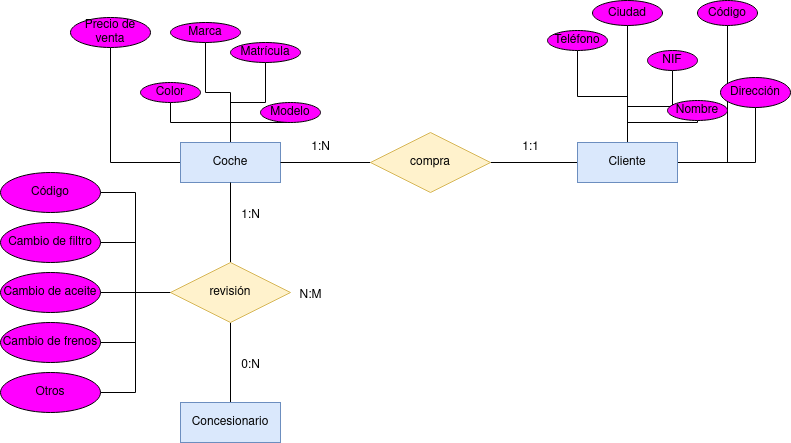

The diagram above was exported from draw.io. Its source (the exported page's mxGraphModel, read from the mxfile embedded in the PNG):
<mxGraphModel dx="2261" dy="795" grid="1" gridSize="10" guides="1" tooltips="1" connect="1" arrows="1" fold="1" page="1" pageScale="1" pageWidth="827" pageHeight="1169" math="0" shadow="0">
  <root>
    <mxCell id="0" />
    <mxCell id="1" parent="0" />
    <mxCell id="sxFe2RJl_MVsUdknk6Ch-16" style="edgeStyle=orthogonalEdgeStyle;rounded=0;orthogonalLoop=1;jettySize=auto;html=1;entryX=0.5;entryY=1;entryDx=0;entryDy=0;endArrow=none;endFill=0;" parent="1" source="sxFe2RJl_MVsUdknk6Ch-1" target="sxFe2RJl_MVsUdknk6Ch-5" edge="1">
      <mxGeometry relative="1" as="geometry" />
    </mxCell>
    <mxCell id="sxFe2RJl_MVsUdknk6Ch-17" style="edgeStyle=orthogonalEdgeStyle;rounded=0;orthogonalLoop=1;jettySize=auto;html=1;entryX=0.5;entryY=1;entryDx=0;entryDy=0;endArrow=none;endFill=0;" parent="1" source="sxFe2RJl_MVsUdknk6Ch-1" target="sxFe2RJl_MVsUdknk6Ch-7" edge="1">
      <mxGeometry relative="1" as="geometry" />
    </mxCell>
    <mxCell id="sxFe2RJl_MVsUdknk6Ch-18" style="edgeStyle=orthogonalEdgeStyle;rounded=0;orthogonalLoop=1;jettySize=auto;html=1;entryX=0.5;entryY=1;entryDx=0;entryDy=0;endArrow=none;endFill=0;" parent="1" source="sxFe2RJl_MVsUdknk6Ch-1" target="sxFe2RJl_MVsUdknk6Ch-4" edge="1">
      <mxGeometry relative="1" as="geometry" />
    </mxCell>
    <mxCell id="sxFe2RJl_MVsUdknk6Ch-19" style="edgeStyle=orthogonalEdgeStyle;rounded=0;orthogonalLoop=1;jettySize=auto;html=1;entryX=0.5;entryY=1;entryDx=0;entryDy=0;endArrow=none;endFill=0;" parent="1" source="sxFe2RJl_MVsUdknk6Ch-1" target="sxFe2RJl_MVsUdknk6Ch-8" edge="1">
      <mxGeometry relative="1" as="geometry" />
    </mxCell>
    <mxCell id="sxFe2RJl_MVsUdknk6Ch-20" style="edgeStyle=orthogonalEdgeStyle;rounded=0;orthogonalLoop=1;jettySize=auto;html=1;entryX=0.5;entryY=1;entryDx=0;entryDy=0;endArrow=none;endFill=0;" parent="1" source="sxFe2RJl_MVsUdknk6Ch-1" target="sxFe2RJl_MVsUdknk6Ch-6" edge="1">
      <mxGeometry relative="1" as="geometry" />
    </mxCell>
    <mxCell id="sxFe2RJl_MVsUdknk6Ch-1" value="Coche" style="whiteSpace=wrap;html=1;align=center;fillColor=#dae8fc;strokeColor=#6c8ebf;" parent="1" vertex="1">
      <mxGeometry x="-230" y="230" width="100" height="40" as="geometry" />
    </mxCell>
    <mxCell id="sxFe2RJl_MVsUdknk6Ch-41" style="edgeStyle=orthogonalEdgeStyle;rounded=0;orthogonalLoop=1;jettySize=auto;html=1;endArrow=none;endFill=0;" parent="1" source="sxFe2RJl_MVsUdknk6Ch-2" target="sxFe2RJl_MVsUdknk6Ch-27" edge="1">
      <mxGeometry relative="1" as="geometry" />
    </mxCell>
    <mxCell id="sxFe2RJl_MVsUdknk6Ch-2" value="Concesionario" style="whiteSpace=wrap;html=1;align=center;fillColor=#dae8fc;strokeColor=#6c8ebf;" parent="1" vertex="1">
      <mxGeometry x="-230" y="490" width="100" height="40" as="geometry" />
    </mxCell>
    <mxCell id="sxFe2RJl_MVsUdknk6Ch-22" style="edgeStyle=orthogonalEdgeStyle;rounded=0;orthogonalLoop=1;jettySize=auto;html=1;entryX=0.5;entryY=1;entryDx=0;entryDy=0;endArrow=none;endFill=0;" parent="1" source="sxFe2RJl_MVsUdknk6Ch-3" target="sxFe2RJl_MVsUdknk6Ch-14" edge="1">
      <mxGeometry relative="1" as="geometry" />
    </mxCell>
    <mxCell id="sxFe2RJl_MVsUdknk6Ch-23" style="edgeStyle=orthogonalEdgeStyle;rounded=0;orthogonalLoop=1;jettySize=auto;html=1;entryX=0.5;entryY=1;entryDx=0;entryDy=0;endArrow=none;endFill=0;" parent="1" source="sxFe2RJl_MVsUdknk6Ch-3" target="sxFe2RJl_MVsUdknk6Ch-10" edge="1">
      <mxGeometry relative="1" as="geometry" />
    </mxCell>
    <mxCell id="sxFe2RJl_MVsUdknk6Ch-24" style="edgeStyle=orthogonalEdgeStyle;rounded=0;orthogonalLoop=1;jettySize=auto;html=1;entryX=0.5;entryY=1;entryDx=0;entryDy=0;endArrow=none;endFill=0;" parent="1" source="sxFe2RJl_MVsUdknk6Ch-3" target="sxFe2RJl_MVsUdknk6Ch-13" edge="1">
      <mxGeometry relative="1" as="geometry" />
    </mxCell>
    <mxCell id="sxFe2RJl_MVsUdknk6Ch-25" style="edgeStyle=orthogonalEdgeStyle;rounded=0;orthogonalLoop=1;jettySize=auto;html=1;entryX=0.5;entryY=1;entryDx=0;entryDy=0;endArrow=none;endFill=0;" parent="1" source="sxFe2RJl_MVsUdknk6Ch-3" target="sxFe2RJl_MVsUdknk6Ch-11" edge="1">
      <mxGeometry relative="1" as="geometry" />
    </mxCell>
    <mxCell id="sxFe2RJl_MVsUdknk6Ch-26" style="edgeStyle=orthogonalEdgeStyle;rounded=0;orthogonalLoop=1;jettySize=auto;html=1;entryX=0.5;entryY=1;entryDx=0;entryDy=0;endArrow=none;endFill=0;" parent="1" source="sxFe2RJl_MVsUdknk6Ch-3" target="sxFe2RJl_MVsUdknk6Ch-12" edge="1">
      <mxGeometry relative="1" as="geometry" />
    </mxCell>
    <mxCell id="sxFe2RJl_MVsUdknk6Ch-35" style="edgeStyle=orthogonalEdgeStyle;rounded=0;orthogonalLoop=1;jettySize=auto;html=1;entryX=1;entryY=0.5;entryDx=0;entryDy=0;endArrow=none;endFill=0;" parent="1" source="sxFe2RJl_MVsUdknk6Ch-3" target="sxFe2RJl_MVsUdknk6Ch-31" edge="1">
      <mxGeometry relative="1" as="geometry" />
    </mxCell>
    <mxCell id="sxFe2RJl_MVsUdknk6Ch-51" style="edgeStyle=orthogonalEdgeStyle;rounded=0;orthogonalLoop=1;jettySize=auto;html=1;entryX=0.5;entryY=1;entryDx=0;entryDy=0;endArrow=none;endFill=0;" parent="1" source="sxFe2RJl_MVsUdknk6Ch-3" target="sxFe2RJl_MVsUdknk6Ch-50" edge="1">
      <mxGeometry relative="1" as="geometry" />
    </mxCell>
    <mxCell id="sxFe2RJl_MVsUdknk6Ch-3" value="Cliente" style="whiteSpace=wrap;html=1;align=center;fillColor=#dae8fc;strokeColor=#6c8ebf;" parent="1" vertex="1">
      <mxGeometry x="167" y="230" width="100" height="40" as="geometry" />
    </mxCell>
    <mxCell id="sxFe2RJl_MVsUdknk6Ch-4" value="Marca" style="ellipse;whiteSpace=wrap;html=1;align=center;fillColor=#FF00FF;" parent="1" vertex="1">
      <mxGeometry x="-240" y="110" width="70" height="20" as="geometry" />
    </mxCell>
    <mxCell id="sxFe2RJl_MVsUdknk6Ch-5" value="Color" style="ellipse;whiteSpace=wrap;html=1;align=center;fillColor=#FF00FF;" parent="1" vertex="1">
      <mxGeometry x="-270" y="170" width="60" height="20" as="geometry" />
    </mxCell>
    <mxCell id="sxFe2RJl_MVsUdknk6Ch-6" value="Modelo" style="ellipse;whiteSpace=wrap;html=1;align=center;fillColor=#FF00FF;" parent="1" vertex="1">
      <mxGeometry x="-150" y="190" width="60" height="20" as="geometry" />
    </mxCell>
    <mxCell id="sxFe2RJl_MVsUdknk6Ch-7" value="Precio de venta" style="ellipse;whiteSpace=wrap;html=1;align=center;strokeColor=#000000;fillColor=#FF00FF;" parent="1" vertex="1">
      <mxGeometry x="-340" y="105" width="80" height="30" as="geometry" />
    </mxCell>
    <mxCell id="sxFe2RJl_MVsUdknk6Ch-8" value="Matrícula" style="ellipse;whiteSpace=wrap;html=1;align=center;fillColor=#FF00FF;" parent="1" vertex="1">
      <mxGeometry x="-180" y="130" width="70" height="20" as="geometry" />
    </mxCell>
    <mxCell id="sxFe2RJl_MVsUdknk6Ch-10" value="Teléfono" style="ellipse;whiteSpace=wrap;html=1;align=center;fillColor=#FF00FF;" parent="1" vertex="1">
      <mxGeometry x="137" y="118" width="60" height="20" as="geometry" />
    </mxCell>
    <mxCell id="sxFe2RJl_MVsUdknk6Ch-11" value="Ciudad" style="ellipse;whiteSpace=wrap;html=1;align=center;fillColor=#FF00FF;" parent="1" vertex="1">
      <mxGeometry x="182" y="88" width="70" height="25" as="geometry" />
    </mxCell>
    <mxCell id="sxFe2RJl_MVsUdknk6Ch-12" value="Dirección" style="ellipse;whiteSpace=wrap;html=1;align=center;fillColor=#FF00FF;" parent="1" vertex="1">
      <mxGeometry x="310" y="165" width="70" height="30" as="geometry" />
    </mxCell>
    <mxCell id="sxFe2RJl_MVsUdknk6Ch-13" value="Nombre" style="ellipse;whiteSpace=wrap;html=1;align=center;fillColor=#FF00FF;" parent="1" vertex="1">
      <mxGeometry x="257" y="188" width="60" height="20" as="geometry" />
    </mxCell>
    <mxCell id="sxFe2RJl_MVsUdknk6Ch-14" value="NIF" style="ellipse;whiteSpace=wrap;html=1;align=center;fillColor=#FF00FF;" parent="1" vertex="1">
      <mxGeometry x="237" y="138" width="50" height="20" as="geometry" />
    </mxCell>
    <mxCell id="sxFe2RJl_MVsUdknk6Ch-36" style="edgeStyle=orthogonalEdgeStyle;rounded=0;orthogonalLoop=1;jettySize=auto;html=1;entryX=1;entryY=0.5;entryDx=0;entryDy=0;endArrow=none;endFill=0;" parent="1" source="sxFe2RJl_MVsUdknk6Ch-27" target="sxFe2RJl_MVsUdknk6Ch-28" edge="1">
      <mxGeometry relative="1" as="geometry" />
    </mxCell>
    <mxCell id="sxFe2RJl_MVsUdknk6Ch-37" style="edgeStyle=orthogonalEdgeStyle;rounded=0;orthogonalLoop=1;jettySize=auto;html=1;entryX=1;entryY=0.5;entryDx=0;entryDy=0;endArrow=none;endFill=0;" parent="1" source="sxFe2RJl_MVsUdknk6Ch-27" target="sxFe2RJl_MVsUdknk6Ch-29" edge="1">
      <mxGeometry relative="1" as="geometry" />
    </mxCell>
    <mxCell id="sxFe2RJl_MVsUdknk6Ch-38" style="edgeStyle=orthogonalEdgeStyle;rounded=0;orthogonalLoop=1;jettySize=auto;html=1;entryX=1;entryY=0.5;entryDx=0;entryDy=0;endArrow=none;endFill=0;" parent="1" source="sxFe2RJl_MVsUdknk6Ch-27" target="sxFe2RJl_MVsUdknk6Ch-30" edge="1">
      <mxGeometry relative="1" as="geometry" />
    </mxCell>
    <mxCell id="sxFe2RJl_MVsUdknk6Ch-40" style="edgeStyle=orthogonalEdgeStyle;rounded=0;orthogonalLoop=1;jettySize=auto;html=1;entryX=1;entryY=0.5;entryDx=0;entryDy=0;endArrow=none;endFill=0;" parent="1" source="sxFe2RJl_MVsUdknk6Ch-27" target="sxFe2RJl_MVsUdknk6Ch-39" edge="1">
      <mxGeometry relative="1" as="geometry" />
    </mxCell>
    <mxCell id="sxFe2RJl_MVsUdknk6Ch-42" style="edgeStyle=orthogonalEdgeStyle;rounded=0;orthogonalLoop=1;jettySize=auto;html=1;endArrow=none;endFill=0;" parent="1" source="sxFe2RJl_MVsUdknk6Ch-27" target="sxFe2RJl_MVsUdknk6Ch-1" edge="1">
      <mxGeometry relative="1" as="geometry" />
    </mxCell>
    <mxCell id="sxFe2RJl_MVsUdknk6Ch-49" style="edgeStyle=orthogonalEdgeStyle;rounded=0;orthogonalLoop=1;jettySize=auto;html=1;entryX=1;entryY=0.5;entryDx=0;entryDy=0;endArrow=none;endFill=0;" parent="1" source="sxFe2RJl_MVsUdknk6Ch-27" target="sxFe2RJl_MVsUdknk6Ch-48" edge="1">
      <mxGeometry relative="1" as="geometry" />
    </mxCell>
    <mxCell id="sxFe2RJl_MVsUdknk6Ch-27" value="revisión" style="shape=rhombus;perimeter=rhombusPerimeter;whiteSpace=wrap;html=1;align=center;fillColor=#fff2cc;strokeColor=#d6b656;" parent="1" vertex="1">
      <mxGeometry x="-240" y="350" width="120" height="60" as="geometry" />
    </mxCell>
    <mxCell id="sxFe2RJl_MVsUdknk6Ch-28" value="Cambio de filtro" style="ellipse;whiteSpace=wrap;html=1;align=center;fillColor=#FF00FF;" parent="1" vertex="1">
      <mxGeometry x="-410" y="310" width="100" height="40" as="geometry" />
    </mxCell>
    <mxCell id="sxFe2RJl_MVsUdknk6Ch-29" value="Cambio de aceite" style="ellipse;whiteSpace=wrap;html=1;align=center;fillColor=#FF00FF;" parent="1" vertex="1">
      <mxGeometry x="-410" y="360" width="100" height="40" as="geometry" />
    </mxCell>
    <mxCell id="sxFe2RJl_MVsUdknk6Ch-30" value="Cambio de frenos" style="ellipse;whiteSpace=wrap;html=1;align=center;fillColor=#FF00FF;" parent="1" vertex="1">
      <mxGeometry x="-410" y="410" width="100" height="40" as="geometry" />
    </mxCell>
    <mxCell id="sxFe2RJl_MVsUdknk6Ch-34" style="edgeStyle=orthogonalEdgeStyle;rounded=0;orthogonalLoop=1;jettySize=auto;html=1;entryX=1;entryY=0.5;entryDx=0;entryDy=0;endArrow=none;endFill=0;" parent="1" source="sxFe2RJl_MVsUdknk6Ch-31" target="sxFe2RJl_MVsUdknk6Ch-1" edge="1">
      <mxGeometry relative="1" as="geometry" />
    </mxCell>
    <mxCell id="sxFe2RJl_MVsUdknk6Ch-31" value="compra" style="shape=rhombus;perimeter=rhombusPerimeter;whiteSpace=wrap;html=1;align=center;fillColor=#fff2cc;strokeColor=#d6b656;" parent="1" vertex="1">
      <mxGeometry x="-40" y="220" width="120" height="60" as="geometry" />
    </mxCell>
    <mxCell id="sxFe2RJl_MVsUdknk6Ch-39" value="Otros" style="ellipse;whiteSpace=wrap;html=1;align=center;fillColor=#FF00FF;" parent="1" vertex="1">
      <mxGeometry x="-410" y="460" width="100" height="40" as="geometry" />
    </mxCell>
    <mxCell id="sxFe2RJl_MVsUdknk6Ch-43" value="1:1" style="text;html=1;align=center;verticalAlign=middle;resizable=0;points=[];autosize=1;strokeColor=none;fillColor=none;" parent="1" vertex="1">
      <mxGeometry x="100" y="220" width="40" height="30" as="geometry" />
    </mxCell>
    <mxCell id="sxFe2RJl_MVsUdknk6Ch-44" value="1:N" style="text;html=1;align=center;verticalAlign=middle;resizable=0;points=[];autosize=1;strokeColor=none;fillColor=none;" parent="1" vertex="1">
      <mxGeometry x="-110" y="220" width="40" height="30" as="geometry" />
    </mxCell>
    <mxCell id="sxFe2RJl_MVsUdknk6Ch-45" value="0:N" style="text;html=1;align=center;verticalAlign=middle;resizable=0;points=[];autosize=1;strokeColor=none;fillColor=none;" parent="1" vertex="1">
      <mxGeometry x="-180" y="438" width="40" height="30" as="geometry" />
    </mxCell>
    <mxCell id="sxFe2RJl_MVsUdknk6Ch-46" value="1:N" style="text;html=1;align=center;verticalAlign=middle;resizable=0;points=[];autosize=1;strokeColor=none;fillColor=none;" parent="1" vertex="1">
      <mxGeometry x="-180" y="288" width="40" height="30" as="geometry" />
    </mxCell>
    <mxCell id="sxFe2RJl_MVsUdknk6Ch-47" value="N:M" style="text;html=1;align=center;verticalAlign=middle;resizable=0;points=[];autosize=1;strokeColor=none;fillColor=none;" parent="1" vertex="1">
      <mxGeometry x="-125" y="368" width="50" height="30" as="geometry" />
    </mxCell>
    <mxCell id="sxFe2RJl_MVsUdknk6Ch-48" value="Código" style="ellipse;whiteSpace=wrap;html=1;align=center;fillColor=#FF00FF;" parent="1" vertex="1">
      <mxGeometry x="-410" y="260" width="100" height="40" as="geometry" />
    </mxCell>
    <mxCell id="sxFe2RJl_MVsUdknk6Ch-50" value="Código" style="ellipse;whiteSpace=wrap;html=1;align=center;fillColor=#FF00FF;" parent="1" vertex="1">
      <mxGeometry x="287" y="88" width="60" height="25" as="geometry" />
    </mxCell>
  </root>
</mxGraphModel>